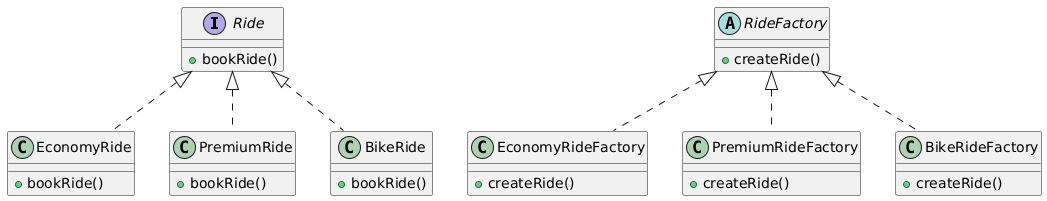

The diagram above was rendered by PlantUML. Its source (embedded in the PNG):
@startuml
interface Ride {
    +bookRide()
}

class EconomyRide {
    +bookRide()
}

class PremiumRide {
    +bookRide()
}

class BikeRide {
    +bookRide()
}

abstract class RideFactory {
    +createRide()
}

class EconomyRideFactory {
    +createRide()
}

class PremiumRideFactory {
    +createRide()
}

class BikeRideFactory {
    +createRide()
}

Ride <|.. EconomyRide
Ride <|.. PremiumRide
Ride <|.. BikeRide

RideFactory <|.. EconomyRideFactory
RideFactory <|.. PremiumRideFactory
RideFactory <|.. BikeRideFactory
@enduml